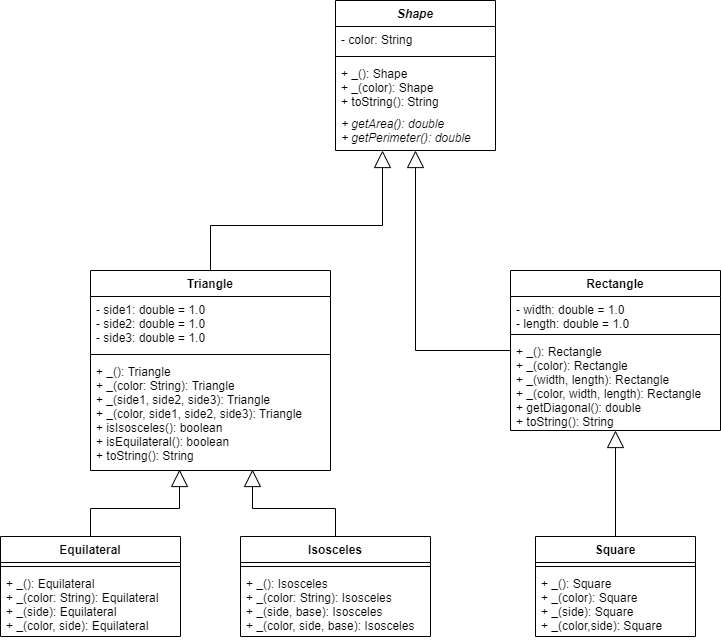

The diagram above was exported from draw.io. Its source (the exported page's mxGraphModel, read from the mxfile embedded in the PNG):
<mxGraphModel dx="1422" dy="705" grid="1" gridSize="10" guides="1" tooltips="1" connect="1" arrows="1" fold="1" page="1" pageScale="1" pageWidth="850" pageHeight="1100" math="0" shadow="0">
  <root>
    <mxCell id="0" />
    <mxCell id="1" parent="0" />
    <mxCell id="ZxkqRWiAtWSfLT0Kc_PC-2" value="Shape" style="swimlane;fontStyle=3;align=center;verticalAlign=top;childLayout=stackLayout;horizontal=1;startSize=26;horizontalStack=0;resizeParent=1;resizeParentMax=0;resizeLast=0;collapsible=1;marginBottom=0;" parent="1" vertex="1">
      <mxGeometry x="345" y="10" width="160" height="150" as="geometry" />
    </mxCell>
    <mxCell id="ZxkqRWiAtWSfLT0Kc_PC-3" value="- color: String" style="text;strokeColor=none;fillColor=none;align=left;verticalAlign=top;spacingLeft=4;spacingRight=4;overflow=hidden;rotatable=0;points=[[0,0.5],[1,0.5]];portConstraint=eastwest;" parent="ZxkqRWiAtWSfLT0Kc_PC-2" vertex="1">
      <mxGeometry y="26" width="160" height="26" as="geometry" />
    </mxCell>
    <mxCell id="ZxkqRWiAtWSfLT0Kc_PC-4" value="" style="line;strokeWidth=1;fillColor=none;align=left;verticalAlign=middle;spacingTop=-1;spacingLeft=3;spacingRight=3;rotatable=0;labelPosition=right;points=[];portConstraint=eastwest;" parent="ZxkqRWiAtWSfLT0Kc_PC-2" vertex="1">
      <mxGeometry y="52" width="160" height="8" as="geometry" />
    </mxCell>
    <mxCell id="ZxkqRWiAtWSfLT0Kc_PC-5" value="+ _(): Shape&#10;+ _(color): Shape&#10;+ toString(): String" style="text;strokeColor=none;fillColor=none;align=left;verticalAlign=top;spacingLeft=4;spacingRight=4;overflow=hidden;rotatable=0;points=[[0,0.5],[1,0.5]];portConstraint=eastwest;" parent="ZxkqRWiAtWSfLT0Kc_PC-2" vertex="1">
      <mxGeometry y="60" width="160" height="50" as="geometry" />
    </mxCell>
    <mxCell id="GMHh3jcppRdgFqGRk7UG-1" value="+ getArea(): double&#10;+ getPerimeter(): double" style="text;strokeColor=none;fillColor=none;align=left;verticalAlign=top;spacingLeft=4;spacingRight=4;overflow=hidden;rotatable=0;points=[[0,0.5],[1,0.5]];portConstraint=eastwest;fontStyle=2" vertex="1" parent="ZxkqRWiAtWSfLT0Kc_PC-2">
      <mxGeometry y="110" width="160" height="40" as="geometry" />
    </mxCell>
    <mxCell id="ZxkqRWiAtWSfLT0Kc_PC-10" style="edgeStyle=orthogonalEdgeStyle;rounded=0;orthogonalLoop=1;jettySize=auto;html=1;startArrow=none;startFill=0;endArrow=block;endFill=0;strokeWidth=1;jumpSize=6;endSize=15;" parent="1" source="ZxkqRWiAtWSfLT0Kc_PC-6" target="ZxkqRWiAtWSfLT0Kc_PC-2" edge="1">
      <mxGeometry relative="1" as="geometry">
        <Array as="points">
          <mxPoint x="220" y="235" />
          <mxPoint x="392" y="235" />
        </Array>
      </mxGeometry>
    </mxCell>
    <mxCell id="ZxkqRWiAtWSfLT0Kc_PC-6" value="Triangle" style="swimlane;fontStyle=1;align=center;verticalAlign=top;childLayout=stackLayout;horizontal=1;startSize=26;horizontalStack=0;resizeParent=1;resizeParentMax=0;resizeLast=0;collapsible=1;marginBottom=0;" parent="1" vertex="1">
      <mxGeometry x="100" y="280" width="240" height="200" as="geometry" />
    </mxCell>
    <mxCell id="ZxkqRWiAtWSfLT0Kc_PC-7" value="- side1: double = 1.0&#10;- side2: double = 1.0&#10;- side3: double = 1.0" style="text;strokeColor=none;fillColor=none;align=left;verticalAlign=top;spacingLeft=4;spacingRight=4;overflow=hidden;rotatable=0;points=[[0,0.5],[1,0.5]];portConstraint=eastwest;" parent="ZxkqRWiAtWSfLT0Kc_PC-6" vertex="1">
      <mxGeometry y="26" width="240" height="54" as="geometry" />
    </mxCell>
    <mxCell id="ZxkqRWiAtWSfLT0Kc_PC-8" value="" style="line;strokeWidth=1;fillColor=none;align=left;verticalAlign=middle;spacingTop=-1;spacingLeft=3;spacingRight=3;rotatable=0;labelPosition=right;points=[];portConstraint=eastwest;" parent="ZxkqRWiAtWSfLT0Kc_PC-6" vertex="1">
      <mxGeometry y="80" width="240" height="8" as="geometry" />
    </mxCell>
    <mxCell id="ZxkqRWiAtWSfLT0Kc_PC-9" value="+ _(): Triangle&#10;+ _(color: String): Triangle&#10;+ _(side1, side2, side3): Triangle&#10;+ _(color, side1, side2, side3): Triangle&#10;+ isIsosceles(): boolean&#10;+ isEquilateral(): boolean&#10;+ toString(): String" style="text;strokeColor=none;fillColor=none;align=left;verticalAlign=top;spacingLeft=4;spacingRight=4;overflow=hidden;rotatable=0;points=[[0,0.5],[1,0.5]];portConstraint=eastwest;" parent="ZxkqRWiAtWSfLT0Kc_PC-6" vertex="1">
      <mxGeometry y="88" width="240" height="112" as="geometry" />
    </mxCell>
    <mxCell id="ZxkqRWiAtWSfLT0Kc_PC-15" style="edgeStyle=orthogonalEdgeStyle;rounded=0;jumpSize=6;orthogonalLoop=1;jettySize=auto;html=1;startArrow=none;startFill=0;endArrow=block;endFill=0;endSize=15;strokeWidth=1;" parent="1" source="ZxkqRWiAtWSfLT0Kc_PC-11" target="ZxkqRWiAtWSfLT0Kc_PC-2" edge="1">
      <mxGeometry relative="1" as="geometry" />
    </mxCell>
    <mxCell id="ZxkqRWiAtWSfLT0Kc_PC-11" value="Rectangle" style="swimlane;fontStyle=1;align=center;verticalAlign=top;childLayout=stackLayout;horizontal=1;startSize=26;horizontalStack=0;resizeParent=1;resizeParentMax=0;resizeLast=0;collapsible=1;marginBottom=0;" parent="1" vertex="1">
      <mxGeometry x="520" y="280" width="210" height="160" as="geometry" />
    </mxCell>
    <mxCell id="ZxkqRWiAtWSfLT0Kc_PC-12" value="- width: double = 1.0&#10;- length: double = 1.0" style="text;strokeColor=none;fillColor=none;align=left;verticalAlign=top;spacingLeft=4;spacingRight=4;overflow=hidden;rotatable=0;points=[[0,0.5],[1,0.5]];portConstraint=eastwest;" parent="ZxkqRWiAtWSfLT0Kc_PC-11" vertex="1">
      <mxGeometry y="26" width="210" height="34" as="geometry" />
    </mxCell>
    <mxCell id="ZxkqRWiAtWSfLT0Kc_PC-13" value="" style="line;strokeWidth=1;fillColor=none;align=left;verticalAlign=middle;spacingTop=-1;spacingLeft=3;spacingRight=3;rotatable=0;labelPosition=right;points=[];portConstraint=eastwest;" parent="ZxkqRWiAtWSfLT0Kc_PC-11" vertex="1">
      <mxGeometry y="60" width="210" height="8" as="geometry" />
    </mxCell>
    <mxCell id="ZxkqRWiAtWSfLT0Kc_PC-14" value="+ _(): Rectangle&#10;+ _(color): Rectangle&#10;+ _(width, length): Rectangle&#10;+ _(color, width, length): Rectangle&#10;+ getDiagonal(): double&#10;+ toString(): String" style="text;strokeColor=none;fillColor=none;align=left;verticalAlign=top;spacingLeft=4;spacingRight=4;overflow=hidden;rotatable=0;points=[[0,0.5],[1,0.5]];portConstraint=eastwest;" parent="ZxkqRWiAtWSfLT0Kc_PC-11" vertex="1">
      <mxGeometry y="68" width="210" height="92" as="geometry" />
    </mxCell>
    <mxCell id="ZxkqRWiAtWSfLT0Kc_PC-20" style="edgeStyle=orthogonalEdgeStyle;rounded=0;jumpSize=6;orthogonalLoop=1;jettySize=auto;html=1;entryX=0.5;entryY=1;entryDx=0;entryDy=0;entryPerimeter=0;startArrow=none;startFill=0;endArrow=block;endFill=0;endSize=15;strokeWidth=1;" parent="1" source="ZxkqRWiAtWSfLT0Kc_PC-16" target="ZxkqRWiAtWSfLT0Kc_PC-14" edge="1">
      <mxGeometry relative="1" as="geometry" />
    </mxCell>
    <mxCell id="ZxkqRWiAtWSfLT0Kc_PC-16" value="Square" style="swimlane;fontStyle=1;align=center;verticalAlign=top;childLayout=stackLayout;horizontal=1;startSize=26;horizontalStack=0;resizeParent=1;resizeParentMax=0;resizeLast=0;collapsible=1;marginBottom=0;" parent="1" vertex="1">
      <mxGeometry x="545" y="546" width="160" height="100" as="geometry" />
    </mxCell>
    <mxCell id="ZxkqRWiAtWSfLT0Kc_PC-18" value="" style="line;strokeWidth=1;fillColor=none;align=left;verticalAlign=middle;spacingTop=-1;spacingLeft=3;spacingRight=3;rotatable=0;labelPosition=right;points=[];portConstraint=eastwest;" parent="ZxkqRWiAtWSfLT0Kc_PC-16" vertex="1">
      <mxGeometry y="26" width="160" height="8" as="geometry" />
    </mxCell>
    <mxCell id="ZxkqRWiAtWSfLT0Kc_PC-19" value="+ _(): Square&#10;+ _(color): Square&#10;+ _(side): Square&#10;+ _(color,side): Square" style="text;strokeColor=none;fillColor=none;align=left;verticalAlign=top;spacingLeft=4;spacingRight=4;overflow=hidden;rotatable=0;points=[[0,0.5],[1,0.5]];portConstraint=eastwest;" parent="ZxkqRWiAtWSfLT0Kc_PC-16" vertex="1">
      <mxGeometry y="34" width="160" height="66" as="geometry" />
    </mxCell>
    <mxCell id="QTo77YyECdTroiyHyV28-9" style="edgeStyle=orthogonalEdgeStyle;rounded=0;orthogonalLoop=1;jettySize=auto;html=1;entryX=0.675;entryY=0.991;entryDx=0;entryDy=0;entryPerimeter=0;endArrow=block;endFill=0;endSize=15;" parent="1" source="QTo77YyECdTroiyHyV28-1" target="ZxkqRWiAtWSfLT0Kc_PC-9" edge="1">
      <mxGeometry relative="1" as="geometry" />
    </mxCell>
    <mxCell id="QTo77YyECdTroiyHyV28-1" value="Isosceles" style="swimlane;fontStyle=1;align=center;verticalAlign=top;childLayout=stackLayout;horizontal=1;startSize=26;horizontalStack=0;resizeParent=1;resizeParentMax=0;resizeLast=0;collapsible=1;marginBottom=0;" parent="1" vertex="1">
      <mxGeometry x="250" y="546" width="190" height="100" as="geometry" />
    </mxCell>
    <mxCell id="QTo77YyECdTroiyHyV28-3" value="" style="line;strokeWidth=1;fillColor=none;align=left;verticalAlign=middle;spacingTop=-1;spacingLeft=3;spacingRight=3;rotatable=0;labelPosition=right;points=[];portConstraint=eastwest;" parent="QTo77YyECdTroiyHyV28-1" vertex="1">
      <mxGeometry y="26" width="190" height="8" as="geometry" />
    </mxCell>
    <mxCell id="QTo77YyECdTroiyHyV28-4" value="+ _(): Isosceles&#10;+ _(color: String): Isosceles&#10;+ _(side, base): Isosceles&#10;+ _(color, side, base): Isosceles" style="text;strokeColor=none;fillColor=none;align=left;verticalAlign=top;spacingLeft=4;spacingRight=4;overflow=hidden;rotatable=0;points=[[0,0.5],[1,0.5]];portConstraint=eastwest;" parent="QTo77YyECdTroiyHyV28-1" vertex="1">
      <mxGeometry y="34" width="190" height="66" as="geometry" />
    </mxCell>
    <mxCell id="QTo77YyECdTroiyHyV28-10" style="edgeStyle=orthogonalEdgeStyle;rounded=0;orthogonalLoop=1;jettySize=auto;html=1;entryX=0.371;entryY=0.991;entryDx=0;entryDy=0;entryPerimeter=0;endArrow=block;endFill=0;endSize=15;" parent="1" source="QTo77YyECdTroiyHyV28-5" target="ZxkqRWiAtWSfLT0Kc_PC-9" edge="1">
      <mxGeometry relative="1" as="geometry" />
    </mxCell>
    <mxCell id="QTo77YyECdTroiyHyV28-5" value="Equilateral" style="swimlane;fontStyle=1;align=center;verticalAlign=top;childLayout=stackLayout;horizontal=1;startSize=26;horizontalStack=0;resizeParent=1;resizeParentMax=0;resizeLast=0;collapsible=1;marginBottom=0;" parent="1" vertex="1">
      <mxGeometry x="10" y="546" width="180" height="100" as="geometry" />
    </mxCell>
    <mxCell id="QTo77YyECdTroiyHyV28-7" value="" style="line;strokeWidth=1;fillColor=none;align=left;verticalAlign=middle;spacingTop=-1;spacingLeft=3;spacingRight=3;rotatable=0;labelPosition=right;points=[];portConstraint=eastwest;" parent="QTo77YyECdTroiyHyV28-5" vertex="1">
      <mxGeometry y="26" width="180" height="8" as="geometry" />
    </mxCell>
    <mxCell id="QTo77YyECdTroiyHyV28-8" value="+ _(): Equilateral&#10;+ _(color: String): Equilateral&#10;+ _(side): Equilateral&#10;+ _(color, side): Equilateral " style="text;strokeColor=none;fillColor=none;align=left;verticalAlign=top;spacingLeft=4;spacingRight=4;overflow=hidden;rotatable=0;points=[[0,0.5],[1,0.5]];portConstraint=eastwest;" parent="QTo77YyECdTroiyHyV28-5" vertex="1">
      <mxGeometry y="34" width="180" height="66" as="geometry" />
    </mxCell>
  </root>
</mxGraphModel>